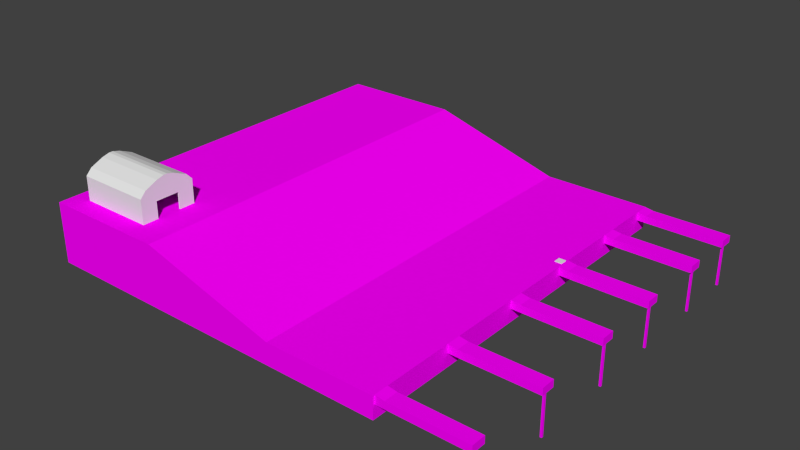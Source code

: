 # Source: Dock.blend  (saved by Blender 2.75.0; exported with 4.5.12 LTS)
import bpy
from mathutils import Matrix  # noqa: F401  (used for matrix-valued properties, if any)

bpy.ops.wm.read_factory_settings(use_empty=True)
scene = bpy.context.scene
scene.name = 'Scene'

# ---- collections
col_collection_1 = bpy.data.collections.new('Collection 1'); scene.collection.children.link(col_collection_1)

# ---- images (referenced by path relative to the original .blend; pixels are not part of the script)
import os
ASSET_DIR = os.environ.get("B2B_ASSET_DIR", "")  # directory of the original .blend (textures are referenced by path, not embedded)
HERE = os.path.dirname(os.path.abspath(__file__))  # packed textures are extracted next to this script under _unpacked/

def load_image(name, relpath, width, height, colorspace="sRGB"):
    """Load a texture the original file referenced (path relative to the .blend, or extracted next to this script)."""
    p = next((c for c in (os.path.join(HERE, relpath), os.path.join(ASSET_DIR, relpath)) if relpath and os.path.exists(c)), "")
    if p:
        img = bpy.data.images.load(p, check_existing=True)
        img.name = name
    else:  # same state as the original file: an image datablock whose file is absent (Cycles renders it pink)
        img = bpy.data.images.new(name, width, height)
        img.source = "FILE"
        img.filepath = "//" + (relpath or name)
    img.colorspace_settings.name = colorspace
    return img
img_dock_png = load_image('Dock.png', 'Materials/Dock.png', 1024, 1024, 'sRGB')

# ---- materials (node trees are filled in below, after node groups)
mat_dock = bpy.data.materials.new('Dock')
mat_dock.alpha_threshold = 0.0
mat_dock.roughness = 0.5

# ---- material node trees
mat_dock.use_nodes = True; mat_dock.node_tree.nodes.clear()
_N = mat_dock.node_tree.nodes; _L = mat_dock.node_tree.links
n0 = _N.new('ShaderNodeOutputMaterial'); n0.name = 'Material Output'; n0.location = (300, 300)
n1 = _N.new('ShaderNodeBsdfDiffuse'); n1.name = 'Diffuse BSDF'; n1.location = (10, 300)
n2 = _N.new('ShaderNodeTexImage'); n2.name = 'Image Texture'; n2.location = (-180, 300)
n2.width = 140
n2.image = img_dock_png
_L.new(n1.outputs[0], n0.inputs[0])
_L.new(n2.outputs[0], n1.inputs[0])
n0.is_active_output = True

# ---- world
world_world = bpy.data.worlds.new('World'); scene.world = world_world
world_world.color = (0.05088, 0.05088, 0.05088)
world_world.use_sun_shadow = False
world_world.sun_shadow_jitter_overblur = 0.0
world_world.cycles.sampling_method = 'MANUAL'
world_world.cycles.sample_map_resolution = 256

# ---- meshes
me_cube_007 = bpy.data.meshes.new('Cube.007')
me_cube_007.from_pydata([(-1.0, -1.0, -1.0), (-1.0, -1.0, 6.122), (-1.0, 1.0, -1.0), (-1.0, 1.0, 6.122), (1.0, -1.0, -1.0), (1.0, -1.0, 6.122), (1.0, 1.0, -1.0), (1.0, 1.0, 6.122), (-1.0, -0.7891, 7.83), (-1.0, 0.7891, 7.83), (1.0, 0.7891, 7.83), (1.0, -0.7891, 7.83), (-1.0, -0.3313, 9.395), (-1.0, 0.3313, 9.395), (1.0, 0.3313, 9.395), (1.0, -0.3313, 9.395), (-1.0, -0.07019, 9.93), (-1.0, 0.07019, 9.93), (1.0, 0.07019, 9.93), (1.0, -0.07019, 9.93), (1.0, -0.4286, -1.0), (1.0, 0.4286, -1.0), (1.0, 0.4286, 4.087), (1.0, 0.1429, 4.087), (1.0, -0.1429, 4.087), (1.0, -0.4286, 4.087), (0.9627, -0.4286, -1.0), (0.9627, 0.4286, -1.0), (0.9627, 0.4286, 4.087), (0.9627, -0.4286, 4.087), (0.9627, 0.1429, 4.087), (0.9627, -0.1429, 4.087), (0.9475, -0.9671, -0.8029), (0.9475, 0.9671, -0.8029), (0.9475, 0.9671, 5.295), (0.9475, -0.9671, 5.295), (0.9475, 0.3224, 5.295), (0.9475, -0.3224, 5.295), (-0.9303, -0.9671, -0.8029), (-0.9303, 0.9671, -0.8029), (-0.9303, 0.9671, 5.295), (-0.9303, -0.9671, 5.295), (0.8102, 0.2517, 5.892), (0.8102, 0.7551, 5.892), (0.8102, -0.2517, 5.892), (0.8102, -0.7551, 5.892), (-0.6558, -0.7551, 5.892), (-0.6558, 0.7551, 5.892), (0.4857, 0.08453, 6.832), (0.4857, 0.2536, 6.832), (0.4857, -0.08453, 6.832), (0.4857, -0.2536, 6.832), (-0.006715, -0.2536, 6.832), (-0.006715, 0.2536, 6.832)], [], [(1, 3, 2, 0), (3, 7, 6, 2), (5, 1, 0, 4), (0, 2, 6, 21, 20, 4), (7, 3, 9, 10), (8, 11, 15, 12), (11, 5, 7, 10), (3, 1, 8, 9), (1, 5, 11, 8), (15, 14, 18, 19), (10, 9, 13, 14), (11, 10, 14, 15), (9, 8, 12, 13), (19, 18, 17, 16), (13, 12, 16, 17), (12, 15, 19, 16), (14, 13, 17, 18), (24, 25, 29, 31), (7, 5, 4, 20, 25, 24, 23, 22, 21, 6), (27, 28, 34, 33), (23, 24, 31, 30), (21, 22, 28, 27), (22, 23, 30, 28), (20, 21, 27, 26), (25, 20, 26, 29), (32, 33, 39, 38), (30, 31, 37, 36), (29, 26, 32, 35), (26, 27, 33, 32), (31, 29, 35, 37), (28, 30, 36, 34), (41, 38, 39, 40), (36, 37, 44, 42), (33, 34, 40, 39), (35, 32, 38, 41), (45, 46, 52, 51), (41, 40, 47, 46), (35, 41, 46, 45), (37, 35, 45, 44), (34, 36, 42, 43), (40, 34, 43, 47), (48, 50, 51, 52, 53, 49), (44, 45, 51, 50), (43, 42, 48, 49), (47, 43, 49, 53), (46, 47, 53, 52), (42, 44, 50, 48)])
me_cube_007.use_remesh_preserve_volume = False
me_cube_007.use_remesh_preserve_attributes = False
me_cube_007.use_mirror_vertex_groups = False
me_cube_007.update()
me_cube_006 = bpy.data.meshes.new('Cube.006')
me_cube_006.from_pydata([(-1.0, -1.0, -1.0), (-1.0, -1.0, 1.0), (-1.0, 1.0, -1.0), (-1.0, 1.0, 1.0), (1.0, -1.0, -1.0), (1.0, -1.0, 1.0), (1.0, 1.0, -1.0), (1.0, 1.0, 1.0)], [], [(1, 3, 2, 0), (3, 7, 6, 2), (7, 5, 4, 6), (5, 1, 0, 4), (0, 2, 6, 4), (5, 7, 3, 1)])
me_cube_006.use_remesh_preserve_volume = False
me_cube_006.use_remesh_preserve_attributes = False
me_cube_006.use_mirror_vertex_groups = False
me_cube_006.update()
me_cube_004 = bpy.data.meshes.new('Cube.004')
me_cube_004.from_pydata([(9.085, -0.2725, -12.82), (9.085, -0.2725, -0.9457), (9.085, 0.2725, -12.82), (9.085, 0.2725, -0.9457), (9.63, -0.2725, -12.82), (9.63, -0.2725, -0.9457), (9.63, 0.2725, -12.82), (9.63, 0.2725, -0.9457), (-11.39, -2.0, -1.0), (-11.39, -2.0, 1.0), (-11.39, 2.0, -1.0), (-11.39, 2.0, 1.0), (10.16, -2.0, -1.0), (10.16, -2.0, 1.0), (10.16, 2.0, -1.0), (10.16, 2.0, 1.0), (-13.92, -2.0, -1.0), (-13.92, -2.0, 1.409), (-13.92, 2.0, 1.409), (-13.92, 2.0, -1.0)], [], [(1, 3, 2, 0), (3, 7, 6, 2), (7, 5, 4, 6), (5, 1, 0, 4), (0, 2, 6, 4), (5, 7, 3, 1), (10, 8, 16, 19), (11, 15, 14, 10), (15, 13, 12, 14), (13, 9, 8, 12), (8, 10, 14, 12), (13, 15, 11, 9), (17, 18, 19, 16), (9, 11, 18, 17), (11, 10, 19, 18), (8, 9, 17, 16)])
_uv = me_cube_004.uv_layers.new(name='UVMap')
_uv.uv.foreach_set('vector', [0.8535, 0.4519, 0.8313, 0.4519, 0.8313, 0.09033, 0.8535, 0.09033, 0.8313, 0.09033, 0.8535, 0.09033, 0.8535, 0.4519, 0.8313, 0.4519, 0.8535, 0.4519, 0.8313, 0.4519, 0.8313, 0.09033, 0.8535, 0.09033, 0.8313, 0.09033, 0.8535, 0.09033, 0.8535, 0.4519, 0.8313, 0.4519, 0.6654, 0.9288, 0.5837, 0.9288, 0.5837, 0.8678, 0.6654, 0.8678, 0.5837, 0.9288, 0.5837, 0.8678, 0.6653, 0.8678, 0.6653, 0.9288, 0.5707, 0.678, 0.7307, 0.678, 0.7307, 0.7538, 0.5707, 0.7538, 0.7331, 0.775, 0.7331, 0.03381, 0.8252, 0.03381, 0.8252, 0.775, 0.8695, 0.4404, 0.8695, 0.2751, 0.9801, 0.2751, 0.9801, 0.4404, 0.7331, 0.03381, 0.7331, 0.775, 0.8252, 0.775, 0.8252, 0.03381, 0.7307, 0.678, 0.5707, 0.678, 0.5707, 0.03418, 0.7307, 0.03418, 0.5707, 0.03455, 0.7307, 0.03455, 0.7307, 0.6775, 0.5707, 0.6775, 0.8604, 0.2412, 0.8604, 0.07598, 0.9937, 0.07598, 0.9937, 0.2412, 0.5707, 0.6775, 0.7307, 0.6775, 0.7307, 0.7538, 0.5707, 0.7538, 0.7331, 0.775, 0.8252, 0.775, 0.8252, 0.8622, 0.7143, 0.8622, 0.8252, 0.775, 0.7331, 0.775, 0.7143, 0.8622, 0.8252, 0.8622])
me_cube_004.materials.append(mat_dock)
me_cube_004.use_remesh_preserve_volume = False
me_cube_004.use_remesh_preserve_attributes = False
me_cube_004.use_mirror_vertex_groups = False
me_cube_004.update()
me_cube_003 = bpy.data.meshes.new('Cube.003')
me_cube_003.from_pydata([(-15.03, -55.05, -3.009), (-15.03, -55.05, 3.009), (-15.03, 55.05, -3.009), (-15.03, 55.05, 3.009), (15.03, -55.05, -3.009), (15.03, -55.05, 3.009), (15.03, 55.05, -3.009), (15.03, 55.05, 3.009), (-86.77, -55.05, -3.009), (-86.77, -55.05, 3.009), (-86.77, 55.05, 3.009), (-86.77, 55.05, -3.009), (-52.53, -55.05, 13.83), (-52.53, 55.05, 13.83), (-86.77, -55.05, 13.83), (-86.77, 55.05, 13.83)], [], [(3, 2, 11, 10), (3, 7, 6, 2), (7, 5, 4, 6), (5, 1, 0, 4), (0, 2, 6, 4), (5, 7, 3, 1), (9, 10, 11, 8), (0, 1, 9, 8), (2, 0, 8, 11), (10, 9, 14, 15), (12, 13, 15, 14), (9, 1, 12, 14), (1, 3, 13, 12), (3, 10, 15, 13)])
_uv = me_cube_003.uv_layers.new(name='UVMap')
_uv.uv.foreach_set('vector', [0.9534, 0.6587, 0.982, 0.6587, 0.982, 0.9841, 0.9534, 0.9841, 0.9534, 0.6587, 0.9534, 0.5224, 0.982, 0.5224, 0.982, 0.6587, 0.5098, 0.5266, 0.5098, 0.02713, 0.5384, 0.02713, 0.5384, 0.5266, 0.9534, 0.5224, 0.9534, 0.6587, 0.982, 0.6587, 0.982, 0.5224, 0.3664, 0.5266, 0.3664, 0.02713, 0.5092, 0.02713, 0.5092, 0.5266, 0.02276, 0.9773, 0.02276, 0.5546, 0.143, 0.5546, 0.143, 0.9773, 0.5194, 0.9722, 0.5194, 0.5779, 0.5419, 0.5779, 0.5419, 0.9722, 0.982, 0.6587, 0.9534, 0.6587, 0.9534, 0.9841, 0.982, 0.9841, 0.3664, 0.02713, 0.3664, 0.5266, 0.0257, 0.5266, 0.0257, 0.02713, 0.5194, 0.5779, 0.5194, 0.9722, 0.4788, 0.9722, 0.4788, 0.5779, 0.2972, 0.9773, 0.2972, 0.5546, 0.4342, 0.5546, 0.4342, 0.9773, 0.9534, 0.9841, 0.9534, 0.6587, 0.902, 0.8288, 0.902, 0.9841, 0.143, 0.9773, 0.143, 0.5546, 0.2972, 0.5546, 0.2972, 0.9773, 0.9534, 0.6587, 0.9534, 0.9841, 0.902, 0.9841, 0.902, 0.8288])
me_cube_003.materials.append(mat_dock)
me_cube_003.use_remesh_preserve_volume = False
me_cube_003.use_remesh_preserve_attributes = False
me_cube_003.use_mirror_vertex_groups = False
me_cube_003.update()
me_cube_000 = bpy.data.meshes.new('Cube.000')
me_cube_000.from_pydata([(9.085, -0.2725, -12.82), (9.085, -0.2725, -0.9457), (9.085, 0.2725, -12.82), (9.085, 0.2725, -0.9457), (9.63, -0.2725, -12.82), (9.63, -0.2725, -0.9457), (9.63, 0.2725, -12.82), (9.63, 0.2725, -0.9457), (-11.39, -2.0, -1.0), (-11.39, -2.0, 1.0), (-11.39, 2.0, -1.0), (-11.39, 2.0, 1.0), (10.16, -2.0, -1.0), (10.16, -2.0, 1.0), (10.16, 2.0, -1.0), (10.16, 2.0, 1.0), (-13.92, -2.0, -1.0), (-13.92, -2.0, 1.409), (-13.92, 2.0, 1.409), (-13.92, 2.0, -1.0)], [], [(1, 3, 2, 0), (3, 7, 6, 2), (7, 5, 4, 6), (5, 1, 0, 4), (0, 2, 6, 4), (5, 7, 3, 1), (10, 8, 16, 19), (11, 15, 14, 10), (15, 13, 12, 14), (13, 9, 8, 12), (8, 10, 14, 12), (13, 15, 11, 9), (17, 18, 19, 16), (9, 11, 18, 17), (11, 10, 19, 18), (8, 9, 17, 16)])
_uv = me_cube_000.uv_layers.new(name='UVMap')
_uv.uv.foreach_set('vector', [0.8535, 0.4519, 0.8313, 0.4519, 0.8313, 0.09033, 0.8535, 0.09033, 0.8313, 0.09033, 0.8535, 0.09033, 0.8535, 0.4519, 0.8313, 0.4519, 0.8535, 0.4519, 0.8313, 0.4519, 0.8313, 0.09033, 0.8535, 0.09033, 0.8313, 0.09033, 0.8535, 0.09033, 0.8535, 0.4519, 0.8313, 0.4519, 0.6654, 0.9288, 0.5837, 0.9288, 0.5837, 0.8678, 0.6654, 0.8678, 0.5837, 0.9288, 0.5837, 0.8678, 0.6653, 0.8678, 0.6653, 0.9288, 0.5707, 0.678, 0.7307, 0.678, 0.7307, 0.7538, 0.5707, 0.7538, 0.7331, 0.775, 0.7331, 0.03381, 0.8252, 0.03381, 0.8252, 0.775, 0.8695, 0.4404, 0.8695, 0.2751, 0.9801, 0.2751, 0.9801, 0.4404, 0.7331, 0.03381, 0.7331, 0.775, 0.8252, 0.775, 0.8252, 0.03381, 0.7307, 0.678, 0.5707, 0.678, 0.5707, 0.03418, 0.7307, 0.03418, 0.5707, 0.03455, 0.7307, 0.03455, 0.7307, 0.6775, 0.5707, 0.6775, 0.8604, 0.2412, 0.8604, 0.07598, 0.9937, 0.07598, 0.9937, 0.2412, 0.5707, 0.6775, 0.7307, 0.6775, 0.7307, 0.7538, 0.5707, 0.7538, 0.7331, 0.775, 0.8252, 0.775, 0.8252, 0.8622, 0.7143, 0.8622, 0.8252, 0.775, 0.7331, 0.775, 0.7143, 0.8622, 0.8252, 0.8622])
me_cube_000.materials.append(mat_dock)
me_cube_000.use_remesh_preserve_volume = False
me_cube_000.use_remesh_preserve_attributes = False
me_cube_000.use_mirror_vertex_groups = False
me_cube_000.update()
me_cube_001 = bpy.data.meshes.new('Cube.001')
me_cube_001.from_pydata([(9.085, -0.2725, -12.82), (9.085, -0.2725, -0.9457), (9.085, 0.2725, -12.82), (9.085, 0.2725, -0.9457), (9.63, -0.2725, -12.82), (9.63, -0.2725, -0.9457), (9.63, 0.2725, -12.82), (9.63, 0.2725, -0.9457), (-11.39, -2.0, -1.0), (-11.39, -2.0, 1.0), (-11.39, 2.0, -1.0), (-11.39, 2.0, 1.0), (10.16, -2.0, -1.0), (10.16, -2.0, 1.0), (10.16, 2.0, -1.0), (10.16, 2.0, 1.0), (-13.92, -2.0, -1.0), (-13.92, -2.0, 1.409), (-13.92, 2.0, 1.409), (-13.92, 2.0, -1.0)], [], [(1, 3, 2, 0), (3, 7, 6, 2), (7, 5, 4, 6), (5, 1, 0, 4), (0, 2, 6, 4), (5, 7, 3, 1), (10, 8, 16, 19), (11, 15, 14, 10), (15, 13, 12, 14), (13, 9, 8, 12), (8, 10, 14, 12), (13, 15, 11, 9), (17, 18, 19, 16), (9, 11, 18, 17), (11, 10, 19, 18), (8, 9, 17, 16)])
_uv = me_cube_001.uv_layers.new(name='UVMap')
_uv.uv.foreach_set('vector', [0.8535, 0.4519, 0.8313, 0.4519, 0.8313, 0.09033, 0.8535, 0.09033, 0.8313, 0.09033, 0.8535, 0.09033, 0.8535, 0.4519, 0.8313, 0.4519, 0.8535, 0.4519, 0.8313, 0.4519, 0.8313, 0.09033, 0.8535, 0.09033, 0.8313, 0.09033, 0.8535, 0.09033, 0.8535, 0.4519, 0.8313, 0.4519, 0.6654, 0.9288, 0.5837, 0.9288, 0.5837, 0.8678, 0.6654, 0.8678, 0.5837, 0.9288, 0.5837, 0.8678, 0.6653, 0.8678, 0.6653, 0.9288, 0.5707, 0.678, 0.7307, 0.678, 0.7307, 0.7538, 0.5707, 0.7538, 0.7331, 0.775, 0.7331, 0.03381, 0.8252, 0.03381, 0.8252, 0.775, 0.8695, 0.4404, 0.8695, 0.2751, 0.9801, 0.2751, 0.9801, 0.4404, 0.7331, 0.03381, 0.7331, 0.775, 0.8252, 0.775, 0.8252, 0.03381, 0.7307, 0.678, 0.5707, 0.678, 0.5707, 0.03418, 0.7307, 0.03418, 0.5707, 0.03455, 0.7307, 0.03455, 0.7307, 0.6775, 0.5707, 0.6775, 0.8604, 0.2412, 0.8604, 0.07598, 0.9937, 0.07598, 0.9937, 0.2412, 0.5707, 0.6775, 0.7307, 0.6775, 0.7307, 0.7538, 0.5707, 0.7538, 0.7331, 0.775, 0.8252, 0.775, 0.8252, 0.8622, 0.7143, 0.8622, 0.8252, 0.775, 0.7331, 0.775, 0.7143, 0.8622, 0.8252, 0.8622])
me_cube_001.materials.append(mat_dock)
me_cube_001.use_remesh_preserve_volume = False
me_cube_001.use_remesh_preserve_attributes = False
me_cube_001.use_mirror_vertex_groups = False
me_cube_001.update()
me_cube_002 = bpy.data.meshes.new('Cube.002')
me_cube_002.from_pydata([(9.085, -0.2725, -12.82), (9.085, -0.2725, -0.9457), (9.085, 0.2725, -12.82), (9.085, 0.2725, -0.9457), (9.63, -0.2725, -12.82), (9.63, -0.2725, -0.9457), (9.63, 0.2725, -12.82), (9.63, 0.2725, -0.9457), (-11.39, -2.0, -1.0), (-11.39, -2.0, 1.0), (-11.39, 2.0, -1.0), (-11.39, 2.0, 1.0), (10.16, -2.0, -1.0), (10.16, -2.0, 1.0), (10.16, 2.0, -1.0), (10.16, 2.0, 1.0), (-13.92, -2.0, -1.0), (-13.92, -2.0, 1.409), (-13.92, 2.0, 1.409), (-13.92, 2.0, -1.0)], [], [(1, 3, 2, 0), (3, 7, 6, 2), (7, 5, 4, 6), (5, 1, 0, 4), (0, 2, 6, 4), (5, 7, 3, 1), (10, 8, 16, 19), (11, 15, 14, 10), (15, 13, 12, 14), (13, 9, 8, 12), (8, 10, 14, 12), (13, 15, 11, 9), (17, 18, 19, 16), (9, 11, 18, 17), (11, 10, 19, 18), (8, 9, 17, 16)])
_uv = me_cube_002.uv_layers.new(name='UVMap')
_uv.uv.foreach_set('vector', [0.8535, 0.4519, 0.8313, 0.4519, 0.8313, 0.09033, 0.8535, 0.09033, 0.8313, 0.09033, 0.8535, 0.09033, 0.8535, 0.4519, 0.8313, 0.4519, 0.8535, 0.4519, 0.8313, 0.4519, 0.8313, 0.09033, 0.8535, 0.09033, 0.8313, 0.09033, 0.8535, 0.09033, 0.8535, 0.4519, 0.8313, 0.4519, 0.6654, 0.9288, 0.5837, 0.9288, 0.5837, 0.8678, 0.6654, 0.8678, 0.5837, 0.9288, 0.5837, 0.8678, 0.6653, 0.8678, 0.6653, 0.9288, 0.5707, 0.678, 0.7307, 0.678, 0.7307, 0.7538, 0.5707, 0.7538, 0.7331, 0.775, 0.7331, 0.03381, 0.8252, 0.03381, 0.8252, 0.775, 0.8695, 0.4404, 0.8695, 0.2751, 0.9801, 0.2751, 0.9801, 0.4404, 0.7331, 0.03381, 0.7331, 0.775, 0.8252, 0.775, 0.8252, 0.03381, 0.7307, 0.678, 0.5707, 0.678, 0.5707, 0.03418, 0.7307, 0.03418, 0.5707, 0.03455, 0.7307, 0.03455, 0.7307, 0.6775, 0.5707, 0.6775, 0.8604, 0.2412, 0.8604, 0.07598, 0.9937, 0.07598, 0.9937, 0.2412, 0.5707, 0.6775, 0.7307, 0.6775, 0.7307, 0.7538, 0.5707, 0.7538, 0.7331, 0.775, 0.8252, 0.775, 0.8252, 0.8622, 0.7143, 0.8622, 0.8252, 0.775, 0.7331, 0.775, 0.7143, 0.8622, 0.8252, 0.8622])
me_cube_002.materials.append(mat_dock)
me_cube_002.use_remesh_preserve_volume = False
me_cube_002.use_remesh_preserve_attributes = False
me_cube_002.use_mirror_vertex_groups = False
me_cube_002.update()
me_cube_005 = bpy.data.meshes.new('Cube.005')
me_cube_005.from_pydata([(9.085, -0.2725, -12.82), (9.085, -0.2725, -0.9457), (9.085, 0.2725, -12.82), (9.085, 0.2725, -0.9457), (9.63, -0.2725, -12.82), (9.63, -0.2725, -0.9457), (9.63, 0.2725, -12.82), (9.63, 0.2725, -0.9457), (-11.39, -2.0, -1.0), (-11.39, -2.0, 1.0), (-11.39, 2.0, -1.0), (-11.39, 2.0, 1.0), (10.16, -2.0, -1.0), (10.16, -2.0, 1.0), (10.16, 2.0, -1.0), (10.16, 2.0, 1.0), (-13.92, -2.0, -1.0), (-13.92, -2.0, 1.409), (-13.92, 2.0, 1.409), (-13.92, 2.0, -1.0)], [], [(1, 3, 2, 0), (3, 7, 6, 2), (7, 5, 4, 6), (5, 1, 0, 4), (0, 2, 6, 4), (5, 7, 3, 1), (10, 8, 16, 19), (11, 15, 14, 10), (15, 13, 12, 14), (13, 9, 8, 12), (8, 10, 14, 12), (13, 15, 11, 9), (17, 18, 19, 16), (9, 11, 18, 17), (11, 10, 19, 18), (8, 9, 17, 16)])
_uv = me_cube_005.uv_layers.new(name='UVMap')
_uv.uv.foreach_set('vector', [0.8535, 0.4519, 0.8313, 0.4519, 0.8313, 0.09033, 0.8535, 0.09033, 0.8313, 0.09033, 0.8535, 0.09033, 0.8535, 0.4519, 0.8313, 0.4519, 0.8535, 0.4519, 0.8313, 0.4519, 0.8313, 0.09033, 0.8535, 0.09033, 0.8313, 0.09033, 0.8535, 0.09033, 0.8535, 0.4519, 0.8313, 0.4519, 0.6654, 0.9288, 0.5837, 0.9288, 0.5837, 0.8678, 0.6654, 0.8678, 0.5837, 0.9288, 0.5837, 0.8678, 0.6653, 0.8678, 0.6653, 0.9288, 0.5707, 0.678, 0.7307, 0.678, 0.7307, 0.7538, 0.5707, 0.7538, 0.7331, 0.775, 0.7331, 0.03381, 0.8252, 0.03381, 0.8252, 0.775, 0.8695, 0.4404, 0.8695, 0.2751, 0.9801, 0.2751, 0.9801, 0.4404, 0.7331, 0.03381, 0.7331, 0.775, 0.8252, 0.775, 0.8252, 0.03381, 0.7307, 0.678, 0.5707, 0.678, 0.5707, 0.03418, 0.7307, 0.03418, 0.5707, 0.03455, 0.7307, 0.03455, 0.7307, 0.6775, 0.5707, 0.6775, 0.8604, 0.2412, 0.8604, 0.07598, 0.9937, 0.07598, 0.9937, 0.2412, 0.5707, 0.6775, 0.7307, 0.6775, 0.7307, 0.7538, 0.5707, 0.7538, 0.7331, 0.775, 0.8252, 0.775, 0.8252, 0.8622, 0.7143, 0.8622, 0.8252, 0.775, 0.7331, 0.775, 0.7143, 0.8622, 0.8252, 0.8622])
me_cube_005.materials.append(mat_dock)
me_cube_005.use_remesh_preserve_volume = False
me_cube_005.use_remesh_preserve_attributes = False
me_cube_005.use_mirror_vertex_groups = False
me_cube_005.update()
me_cube_008 = bpy.data.meshes.new('Cube.008')
me_cube_008.from_pydata([(9.085, -0.2725, -12.82), (9.085, -0.2725, -0.9457), (9.085, 0.2725, -12.82), (9.085, 0.2725, -0.9457), (9.63, -0.2725, -12.82), (9.63, -0.2725, -0.9457), (9.63, 0.2725, -12.82), (9.63, 0.2725, -0.9457), (-11.39, -2.0, -1.0), (-11.39, -2.0, 1.0), (-11.39, 2.0, -1.0), (-11.39, 2.0, 1.0), (10.16, -2.0, -1.0), (10.16, -2.0, 1.0), (10.16, 2.0, -1.0), (10.16, 2.0, 1.0), (-13.92, -2.0, -1.0), (-13.92, -2.0, 1.409), (-13.92, 2.0, 1.409), (-13.92, 2.0, -1.0)], [], [(1, 3, 2, 0), (3, 7, 6, 2), (7, 5, 4, 6), (5, 1, 0, 4), (0, 2, 6, 4), (5, 7, 3, 1), (10, 8, 16, 19), (11, 15, 14, 10), (15, 13, 12, 14), (13, 9, 8, 12), (8, 10, 14, 12), (13, 15, 11, 9), (17, 18, 19, 16), (9, 11, 18, 17), (11, 10, 19, 18), (8, 9, 17, 16)])
_uv = me_cube_008.uv_layers.new(name='UVMap')
_uv.uv.foreach_set('vector', [0.8535, 0.4519, 0.8313, 0.4519, 0.8313, 0.09033, 0.8535, 0.09033, 0.8313, 0.09033, 0.8535, 0.09033, 0.8535, 0.4519, 0.8313, 0.4519, 0.8535, 0.4519, 0.8313, 0.4519, 0.8313, 0.09033, 0.8535, 0.09033, 0.8313, 0.09033, 0.8535, 0.09033, 0.8535, 0.4519, 0.8313, 0.4519, 0.6654, 0.9288, 0.5837, 0.9288, 0.5837, 0.8678, 0.6654, 0.8678, 0.5837, 0.9288, 0.5837, 0.8678, 0.6653, 0.8678, 0.6653, 0.9288, 0.5707, 0.678, 0.7307, 0.678, 0.7307, 0.7538, 0.5707, 0.7538, 0.7331, 0.775, 0.7331, 0.03381, 0.8252, 0.03381, 0.8252, 0.775, 0.8695, 0.4404, 0.8695, 0.2751, 0.9801, 0.2751, 0.9801, 0.4404, 0.7331, 0.03381, 0.7331, 0.775, 0.8252, 0.775, 0.8252, 0.03381, 0.7307, 0.678, 0.5707, 0.678, 0.5707, 0.03418, 0.7307, 0.03418, 0.5707, 0.03455, 0.7307, 0.03455, 0.7307, 0.6775, 0.5707, 0.6775, 0.8604, 0.2412, 0.8604, 0.07598, 0.9937, 0.07598, 0.9937, 0.2412, 0.5707, 0.6775, 0.7307, 0.6775, 0.7307, 0.7538, 0.5707, 0.7538, 0.7331, 0.775, 0.8252, 0.775, 0.8252, 0.8622, 0.7143, 0.8622, 0.8252, 0.775, 0.7331, 0.775, 0.7143, 0.8622, 0.8252, 0.8622])
me_cube_008.materials.append(mat_dock)
me_cube_008.use_remesh_preserve_volume = False
me_cube_008.use_remesh_preserve_attributes = False
me_cube_008.use_mirror_vertex_groups = False
me_cube_008.update()

# ---- objects
ob_building = bpy.data.objects.new('Building', me_cube_007)
ob_cube = bpy.data.objects.new('Cube', me_cube_006)
ob_dock = bpy.data.objects.new('Dock', me_cube_004)
ob_mainsection = bpy.data.objects.new('MainSection', me_cube_003)
ob_dock1 = bpy.data.objects.new('Dock1', me_cube_000)
ob_dock2 = bpy.data.objects.new('Dock2', me_cube_001)
ob_dock3 = bpy.data.objects.new('Dock3', me_cube_002)
ob_dock4 = bpy.data.objects.new('Dock4', me_cube_005)
ob_dock5 = bpy.data.objects.new('Dock5', me_cube_008)

# ---- transforms, parenting, visibility, modifiers, constraints
ob_building.location = (-87.68, -41.86, 12.19)
ob_building.scale = (10.36, 7.796, 1.0)
ob_building.lineart.crease_threshold = 0.0
ob_cube.location = (-2.53, 15.29, 0.0)
ob_cube.lineart.crease_threshold = 0.0
ob_dock.location = (12.62, -5.168, -0.5552)
ob_dock.lineart.crease_threshold = 0.0
ob_mainsection.location = (-16.33, 0.0, -2.155)
ob_mainsection.lineart.crease_threshold = 0.0
ob_dock1.location = (12.62, 14.91, -0.5552)
ob_dock1.lineart.crease_threshold = 0.0
ob_dock2.location = (12.62, 36.16, -0.5552)
ob_dock2.lineart.crease_threshold = 0.0
ob_dock3.location = (12.62, -28.75, -0.5552)
ob_dock3.lineart.crease_threshold = 0.0
ob_dock4.location = (12.62, -52.49, -0.5552)
ob_dock4.lineart.crease_threshold = 0.0
ob_dock5.location = (12.62, 52.97, -0.5552)
ob_dock5.lineart.crease_threshold = 0.0

# ---- collection membership
col_collection_1.objects.link(ob_building)
col_collection_1.objects.link(ob_cube)
col_collection_1.objects.link(ob_dock)
col_collection_1.objects.link(ob_mainsection)
col_collection_1.objects.link(ob_dock1)
col_collection_1.objects.link(ob_dock2)
col_collection_1.objects.link(ob_dock3)
col_collection_1.objects.link(ob_dock4)
col_collection_1.objects.link(ob_dock5)

# ---- scene / render settings (as saved in the file)
scene.frame_start = 1; scene.frame_end = 250; scene.frame_set(1)
scene.render.engine = 'CYCLES'
scene.render.resolution_percentage = 50
scene.render.dither_intensity = 0.0
scene.cycles.use_denoising = False
scene.cycles.samples = 10
scene.cycles.sampling_pattern = 'TABULATED_SOBOL'
scene.cycles.light_sampling_threshold = 0.0
scene.cycles.use_adaptive_sampling = False
scene.cycles.use_light_tree = False
scene.cycles.blur_glossy = 0.0
scene.cycles.pixel_filter_type = 'GAUSSIAN'
scene.cycles.sample_clamp_indirect = 0.0
scene.view_settings.view_transform = 'Standard'
bpy.context.view_layer.update()

# ---- added for rendering (the .blend has no active camera and no usable light): camera, sun
cam_auto = bpy.data.cameras.new('AutoCamera')
cam_auto.lens = 50.0
cam_auto.sensor_width = 36.0
cam_auto.clip_end = 2775.98
ob_auto_camera = bpy.data.objects.new('AutoCamera', cam_auto)
scene.collection.objects.link(ob_auto_camera)
ob_auto_camera.location = (118.02, -189.811, 130.913)
ob_auto_camera.rotation_euler = (1.09748, -7.21219e-08, 0.694738)
scene.camera = ob_auto_camera
light_auto_sun = bpy.data.lights.new('AutoSun', 'SUN')
light_auto_sun.energy = 3.0
light_auto_sun.angle = 0.0523599
ob_auto_sun = bpy.data.objects.new('AutoSun', light_auto_sun)
scene.collection.objects.link(ob_auto_sun)
ob_auto_sun.rotation_euler = (0.872665, 0.174533, 0.523599)
bpy.context.view_layer.update()
